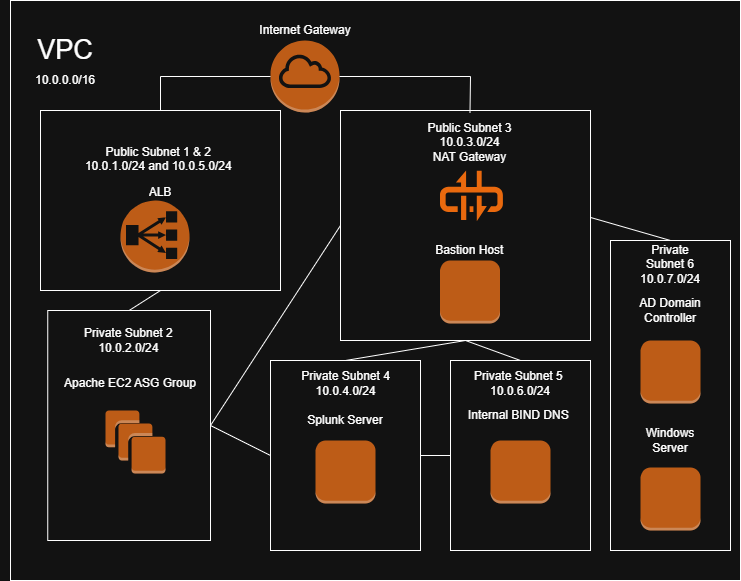

The diagram above was exported from draw.io. Its source (the exported page's mxGraphModel, read from the mxfile embedded in the PNG):
<mxGraphModel dx="1099" dy="656" grid="1" gridSize="10" guides="1" tooltips="1" connect="1" arrows="1" fold="1" page="1" pageScale="1" pageWidth="850" pageHeight="1100" background="#ffffff" math="0" shadow="0">
  <root>
    <mxCell id="0" />
    <mxCell id="1" parent="0" />
    <mxCell id="NOVwp5XbwND5toLOyS_R-22" value="" style="rounded=0;whiteSpace=wrap;html=1;fillColor=none;" parent="1" vertex="1">
      <mxGeometry x="110" y="20" width="730" height="580" as="geometry" />
    </mxCell>
    <mxCell id="NOVwp5XbwND5toLOyS_R-8" value="" style="rounded=0;whiteSpace=wrap;html=1;fillColor=none;" parent="1" vertex="1">
      <mxGeometry x="147.25" y="330" width="162.75" height="230" as="geometry" />
    </mxCell>
    <UserObject label="&lt;font&gt;VPC&lt;/font&gt;" placeholders="1" name="Variable" id="8X2Yuw9ZefMxGAhDLb3E-2">
      <mxCell style="text;html=1;strokeColor=none;fillColor=none;align=center;verticalAlign=middle;whiteSpace=wrap;overflow=hidden;fontSize=27;" parent="1" vertex="1">
        <mxGeometry x="100" y="40" width="130" height="60" as="geometry" />
      </mxCell>
    </UserObject>
    <UserObject label="10.0.0.0/16" placeholders="1" name="Variable" id="8X2Yuw9ZefMxGAhDLb3E-3">
      <mxCell style="text;html=1;strokeColor=none;fillColor=none;align=center;verticalAlign=middle;whiteSpace=wrap;overflow=hidden;" parent="1" vertex="1">
        <mxGeometry x="125" y="90" width="80" height="20" as="geometry" />
      </mxCell>
    </UserObject>
    <mxCell id="8X2Yuw9ZefMxGAhDLb3E-4" value="" style="outlineConnect=0;dashed=0;verticalLabelPosition=bottom;verticalAlign=top;align=center;html=1;shape=mxgraph.aws3.internet_gateway;fillColor=#F58534;gradientColor=none;" parent="1" vertex="1">
      <mxGeometry x="370" y="60" width="69" height="72" as="geometry" />
    </mxCell>
    <mxCell id="8X2Yuw9ZefMxGAhDLb3E-5" value="" style="rounded=0;whiteSpace=wrap;html=1;fillColor=none;" parent="1" vertex="1">
      <mxGeometry x="140" y="130" width="240" height="180" as="geometry" />
    </mxCell>
    <mxCell id="8X2Yuw9ZefMxGAhDLb3E-7" value="" style="rounded=0;whiteSpace=wrap;html=1;fillColor=none;" parent="1" vertex="1">
      <mxGeometry x="440" y="130" width="250" height="230" as="geometry" />
    </mxCell>
    <mxCell id="8X2Yuw9ZefMxGAhDLb3E-9" value="" style="endArrow=none;html=1;rounded=0;exitX=0.5;exitY=0;exitDx=0;exitDy=0;" parent="1" source="8X2Yuw9ZefMxGAhDLb3E-5" target="8X2Yuw9ZefMxGAhDLb3E-4" edge="1">
      <mxGeometry width="50" height="50" relative="1" as="geometry">
        <mxPoint x="250" y="150" as="sourcePoint" />
        <mxPoint x="450" y="290" as="targetPoint" />
        <Array as="points">
          <mxPoint x="260" y="96" />
        </Array>
      </mxGeometry>
    </mxCell>
    <mxCell id="8X2Yuw9ZefMxGAhDLb3E-10" value="" style="endArrow=none;html=1;rounded=0;entryX=1;entryY=0.5;entryDx=0;entryDy=0;entryPerimeter=0;exitX=0.5;exitY=0;exitDx=0;exitDy=0;" parent="1" source="NOVwp5XbwND5toLOyS_R-7" target="8X2Yuw9ZefMxGAhDLb3E-4" edge="1">
      <mxGeometry width="50" height="50" relative="1" as="geometry">
        <mxPoint x="570" y="150" as="sourcePoint" />
        <mxPoint x="450" y="290" as="targetPoint" />
        <Array as="points">
          <mxPoint x="570" y="96" />
        </Array>
      </mxGeometry>
    </mxCell>
    <UserObject label="Internet Gateway&lt;div&gt;&lt;br&gt;&lt;/div&gt;" placeholders="1" name="Variable" id="8X2Yuw9ZefMxGAhDLb3E-11">
      <mxCell style="text;html=1;strokeColor=none;fillColor=none;align=center;verticalAlign=middle;whiteSpace=wrap;overflow=hidden;" parent="1" vertex="1">
        <mxGeometry x="356.75" y="40" width="95.5" height="20" as="geometry" />
      </mxCell>
    </UserObject>
    <UserObject label="Public Subnet 1 &amp;amp; 2&amp;nbsp;&lt;div&gt;10.0.1.0/24 and 10.0.5.0/24&lt;span style=&quot;background-color: transparent; color: light-dark(rgb(0, 0, 0), rgb(255, 255, 255));&quot;&gt;&amp;nbsp;&lt;/span&gt;&lt;div&gt;&lt;div&gt;&lt;br&gt;&lt;/div&gt;&lt;/div&gt;&lt;/div&gt;" placeholders="1" name="Variable" id="8X2Yuw9ZefMxGAhDLb3E-12">
      <mxCell style="text;html=1;strokeColor=none;fillColor=none;align=center;verticalAlign=middle;whiteSpace=wrap;overflow=hidden;" parent="1" vertex="1">
        <mxGeometry x="180" y="162" width="160" height="40" as="geometry" />
      </mxCell>
    </UserObject>
    <mxCell id="8X2Yuw9ZefMxGAhDLb3E-13" value="" style="outlineConnect=0;dashed=0;verticalLabelPosition=bottom;verticalAlign=top;align=center;html=1;shape=mxgraph.aws3.classic_load_balancer;fillColor=#F58534;gradientColor=none;" parent="1" vertex="1">
      <mxGeometry x="220" y="220" width="69" height="72" as="geometry" />
    </mxCell>
    <UserObject label="Public Subnet 3&lt;div&gt;10.0.3.0/24&lt;/div&gt;&lt;div&gt;NAT Gateway&lt;/div&gt;" placeholders="1" name="Variable" id="NOVwp5XbwND5toLOyS_R-7">
      <mxCell style="text;html=1;strokeColor=none;fillColor=none;align=center;verticalAlign=middle;whiteSpace=wrap;overflow=hidden;" parent="1" vertex="1">
        <mxGeometry x="512" y="132" width="115" height="60" as="geometry" />
      </mxCell>
    </UserObject>
    <mxCell id="NOVwp5XbwND5toLOyS_R-2" value="" style="outlineConnect=0;dashed=0;verticalLabelPosition=bottom;verticalAlign=top;align=center;html=1;shape=mxgraph.aws3.instances;fillColor=#F58534;gradientColor=none;" parent="1" vertex="1">
      <mxGeometry x="205" y="430" width="60" height="63" as="geometry" />
    </mxCell>
    <mxCell id="NOVwp5XbwND5toLOyS_R-9" value="" style="endArrow=none;html=1;rounded=0;exitX=0.5;exitY=1;exitDx=0;exitDy=0;entryX=0.5;entryY=0;entryDx=0;entryDy=0;" parent="1" source="8X2Yuw9ZefMxGAhDLb3E-5" target="NOVwp5XbwND5toLOyS_R-8" edge="1">
      <mxGeometry width="50" height="50" relative="1" as="geometry">
        <mxPoint x="255" y="330" as="sourcePoint" />
        <mxPoint x="410" y="320" as="targetPoint" />
      </mxGeometry>
    </mxCell>
    <UserObject label="Private Subnet 2&amp;nbsp;&lt;div&gt;10.0.2.0/24&amp;nbsp;&lt;/div&gt;" placeholders="1" name="Variable" id="NOVwp5XbwND5toLOyS_R-12">
      <mxCell style="text;html=1;strokeColor=none;fillColor=none;align=center;verticalAlign=middle;whiteSpace=wrap;overflow=hidden;" parent="1" vertex="1">
        <mxGeometry x="170" y="340" width="120" height="40" as="geometry" />
      </mxCell>
    </UserObject>
    <UserObject label="Apache EC2 ASG Group" placeholders="1" name="Variable" id="NOVwp5XbwND5toLOyS_R-13">
      <mxCell style="text;html=1;strokeColor=none;fillColor=none;align=center;verticalAlign=middle;whiteSpace=wrap;overflow=hidden;" parent="1" vertex="1">
        <mxGeometry x="147.25" y="392.5" width="165.5" height="20" as="geometry" />
      </mxCell>
    </UserObject>
    <mxCell id="NOVwp5XbwND5toLOyS_R-15" value="" style="points=[];aspect=fixed;html=1;align=center;shadow=0;dashed=0;fillColor=#FF6A00;strokeColor=none;shape=mxgraph.alibaba_cloud.nat_gateway;" parent="1" vertex="1">
      <mxGeometry x="539.5" y="190" width="62.92" height="50.85" as="geometry" />
    </mxCell>
    <mxCell id="NOVwp5XbwND5toLOyS_R-16" value="" style="rounded=0;whiteSpace=wrap;html=1;fillColor=none;" parent="1" vertex="1">
      <mxGeometry x="370" y="380" width="150" height="190" as="geometry" />
    </mxCell>
    <UserObject label="Private Subnet 4&lt;div&gt;10.0.4.0/24&lt;/div&gt;" placeholders="1" name="Variable" id="NOVwp5XbwND5toLOyS_R-17">
      <mxCell style="text;html=1;strokeColor=none;fillColor=none;align=center;verticalAlign=middle;whiteSpace=wrap;overflow=hidden;" parent="1" vertex="1">
        <mxGeometry x="390.62" y="375" width="108.75" height="55" as="geometry" />
      </mxCell>
    </UserObject>
    <mxCell id="NOVwp5XbwND5toLOyS_R-18" value="" style="outlineConnect=0;dashed=0;verticalLabelPosition=bottom;verticalAlign=top;align=center;html=1;shape=mxgraph.aws3.instance;fillColor=#F58534;gradientColor=none;" parent="1" vertex="1">
      <mxGeometry x="414.99999999999994" y="460" width="60" height="63" as="geometry" />
    </mxCell>
    <UserObject label="Splunk&lt;span style=&quot;background-color: transparent; color: light-dark(rgb(0, 0, 0), rgb(255, 255, 255));&quot;&gt;&amp;nbsp;Server&lt;/span&gt;&lt;div&gt;&lt;div&gt;&lt;br&gt;&lt;/div&gt;&lt;/div&gt;" placeholders="1" name="Variable" id="NOVwp5XbwND5toLOyS_R-19">
      <mxCell style="text;html=1;strokeColor=none;fillColor=none;align=center;verticalAlign=middle;whiteSpace=wrap;overflow=hidden;" parent="1" vertex="1">
        <mxGeometry x="371.84" y="430" width="146.3" height="30" as="geometry" />
      </mxCell>
    </UserObject>
    <mxCell id="NOVwp5XbwND5toLOyS_R-20" value="" style="endArrow=none;html=1;rounded=0;entryX=0.5;entryY=1;entryDx=0;entryDy=0;exitX=0.5;exitY=0;exitDx=0;exitDy=0;" parent="1" source="NOVwp5XbwND5toLOyS_R-16" target="8X2Yuw9ZefMxGAhDLb3E-7" edge="1">
      <mxGeometry width="50" height="50" relative="1" as="geometry">
        <mxPoint x="400" y="360" as="sourcePoint" />
        <mxPoint x="450" y="310" as="targetPoint" />
      </mxGeometry>
    </mxCell>
    <mxCell id="NOVwp5XbwND5toLOyS_R-23" value="" style="endArrow=none;html=1;rounded=0;entryX=0;entryY=0.5;entryDx=0;entryDy=0;exitX=1;exitY=0.5;exitDx=0;exitDy=0;" parent="1" source="NOVwp5XbwND5toLOyS_R-8" target="NOVwp5XbwND5toLOyS_R-16" edge="1">
      <mxGeometry width="50" height="50" relative="1" as="geometry">
        <mxPoint x="380" y="330" as="sourcePoint" />
        <mxPoint x="430" y="310" as="targetPoint" />
      </mxGeometry>
    </mxCell>
    <mxCell id="n_K8C37jheQEIG3oFpIn-1" value="" style="outlineConnect=0;dashed=0;verticalLabelPosition=bottom;verticalAlign=top;align=center;html=1;shape=mxgraph.aws3.instance;fillColor=#F58534;gradientColor=none;" parent="1" vertex="1">
      <mxGeometry x="539.5" y="280" width="60" height="63" as="geometry" />
    </mxCell>
    <UserObject label="Bastion Host&amp;nbsp;" placeholders="1" name="Variable" id="n_K8C37jheQEIG3oFpIn-3">
      <mxCell style="text;html=1;strokeColor=none;fillColor=none;align=center;verticalAlign=middle;whiteSpace=wrap;overflow=hidden;" parent="1" vertex="1">
        <mxGeometry x="530.96" y="260" width="80" height="20" as="geometry" />
      </mxCell>
    </UserObject>
    <UserObject label="ALB" placeholders="1" name="Variable" id="n_K8C37jheQEIG3oFpIn-4">
      <mxCell style="text;html=1;strokeColor=none;fillColor=none;align=center;verticalAlign=middle;whiteSpace=wrap;overflow=hidden;" parent="1" vertex="1">
        <mxGeometry x="220" y="202" width="80" height="20" as="geometry" />
      </mxCell>
    </UserObject>
    <mxCell id="zyCu21wQYfCZIOEqLXe0-1" value="" style="endArrow=none;html=1;rounded=0;entryX=0;entryY=0.5;entryDx=0;entryDy=0;exitX=1;exitY=0.5;exitDx=0;exitDy=0;" parent="1" source="NOVwp5XbwND5toLOyS_R-8" target="8X2Yuw9ZefMxGAhDLb3E-7" edge="1">
      <mxGeometry width="50" height="50" relative="1" as="geometry">
        <mxPoint x="400" y="430" as="sourcePoint" />
        <mxPoint x="450" y="380" as="targetPoint" />
      </mxGeometry>
    </mxCell>
    <mxCell id="zyCu21wQYfCZIOEqLXe0-4" value="" style="rounded=0;whiteSpace=wrap;html=1;fillColor=none;" parent="1" vertex="1">
      <mxGeometry x="550" y="380" width="140" height="190" as="geometry" />
    </mxCell>
    <mxCell id="zyCu21wQYfCZIOEqLXe0-5" value="Private Subnet 5&amp;nbsp;&lt;div&gt;10.0.6.0/24&lt;/div&gt;" style="text;html=1;align=center;verticalAlign=middle;whiteSpace=wrap;rounded=0;" parent="1" vertex="1">
      <mxGeometry x="565" y="387.5" width="110" height="30" as="geometry" />
    </mxCell>
    <mxCell id="zyCu21wQYfCZIOEqLXe0-6" value="Internal BIND DNS&amp;nbsp;" style="text;html=1;align=center;verticalAlign=middle;whiteSpace=wrap;rounded=0;" parent="1" vertex="1">
      <mxGeometry x="560" y="420" width="120" height="30" as="geometry" />
    </mxCell>
    <mxCell id="zyCu21wQYfCZIOEqLXe0-7" value="" style="outlineConnect=0;dashed=0;verticalLabelPosition=bottom;verticalAlign=top;align=center;html=1;shape=mxgraph.aws3.instance;fillColor=#F58534;gradientColor=none;" parent="1" vertex="1">
      <mxGeometry x="590" y="460" width="60" height="63" as="geometry" />
    </mxCell>
    <mxCell id="zyCu21wQYfCZIOEqLXe0-8" value="" style="endArrow=none;html=1;rounded=0;exitX=0.5;exitY=0;exitDx=0;exitDy=0;entryX=0.5;entryY=1;entryDx=0;entryDy=0;" parent="1" source="zyCu21wQYfCZIOEqLXe0-4" target="8X2Yuw9ZefMxGAhDLb3E-7" edge="1">
      <mxGeometry width="50" height="50" relative="1" as="geometry">
        <mxPoint x="400" y="430" as="sourcePoint" />
        <mxPoint x="450" y="380" as="targetPoint" />
      </mxGeometry>
    </mxCell>
    <mxCell id="zyCu21wQYfCZIOEqLXe0-9" value="" style="endArrow=none;html=1;rounded=0;entryX=0;entryY=0.5;entryDx=0;entryDy=0;exitX=1;exitY=0.5;exitDx=0;exitDy=0;" parent="1" source="NOVwp5XbwND5toLOyS_R-16" target="zyCu21wQYfCZIOEqLXe0-4" edge="1">
      <mxGeometry width="50" height="50" relative="1" as="geometry">
        <mxPoint x="400" y="380" as="sourcePoint" />
        <mxPoint x="450" y="330" as="targetPoint" />
      </mxGeometry>
    </mxCell>
    <mxCell id="uHwERK9qKKTPxC1dY5fR-4" value="" style="rounded=0;whiteSpace=wrap;html=1;fillColor=none;fontStyle=1" vertex="1" parent="1">
      <mxGeometry x="710" y="260" width="120" height="310" as="geometry" />
    </mxCell>
    <mxCell id="uHwERK9qKKTPxC1dY5fR-5" value="" style="endArrow=none;html=1;rounded=0;entryX=0.5;entryY=0;entryDx=0;entryDy=0;exitX=1;exitY=0.465;exitDx=0;exitDy=0;exitPerimeter=0;" edge="1" parent="1" source="8X2Yuw9ZefMxGAhDLb3E-7" target="uHwERK9qKKTPxC1dY5fR-4">
      <mxGeometry width="50" height="50" relative="1" as="geometry">
        <mxPoint x="390" y="380" as="sourcePoint" />
        <mxPoint x="440" y="330" as="targetPoint" />
      </mxGeometry>
    </mxCell>
    <UserObject label="Private Subnet 6&lt;div&gt;10.0.7.0/24&lt;/div&gt;" placeholders="1" name="Variable" id="uHwERK9qKKTPxC1dY5fR-6">
      <mxCell style="text;html=1;strokeColor=none;fillColor=none;align=center;verticalAlign=middle;whiteSpace=wrap;overflow=hidden;" vertex="1" parent="1">
        <mxGeometry x="730" y="257.5" width="80" height="52.5" as="geometry" />
      </mxCell>
    </UserObject>
    <mxCell id="uHwERK9qKKTPxC1dY5fR-7" value="" style="outlineConnect=0;dashed=0;verticalLabelPosition=bottom;verticalAlign=top;align=center;html=1;shape=mxgraph.aws3.instance;fillColor=#F58534;gradientColor=none;" vertex="1" parent="1">
      <mxGeometry x="740" y="487" width="60" height="63" as="geometry" />
    </mxCell>
    <mxCell id="uHwERK9qKKTPxC1dY5fR-8" value="" style="outlineConnect=0;dashed=0;verticalLabelPosition=bottom;verticalAlign=top;align=center;html=1;shape=mxgraph.aws3.instance;fillColor=#F58534;gradientColor=none;" vertex="1" parent="1">
      <mxGeometry x="740" y="360" width="60" height="63" as="geometry" />
    </mxCell>
    <UserObject label="AD Domain Controller" placeholders="1" name="Variable" id="uHwERK9qKKTPxC1dY5fR-9">
      <mxCell style="text;html=1;strokeColor=none;fillColor=none;align=center;verticalAlign=middle;whiteSpace=wrap;overflow=hidden;" vertex="1" parent="1">
        <mxGeometry x="730" y="310" width="80" height="40" as="geometry" />
      </mxCell>
    </UserObject>
    <UserObject label="Windows Server" placeholders="1" name="Variable" id="uHwERK9qKKTPxC1dY5fR-10">
      <mxCell style="text;html=1;strokeColor=none;fillColor=none;align=center;verticalAlign=middle;whiteSpace=wrap;overflow=hidden;" vertex="1" parent="1">
        <mxGeometry x="730" y="440" width="80" height="40" as="geometry" />
      </mxCell>
    </UserObject>
  </root>
</mxGraphModel>